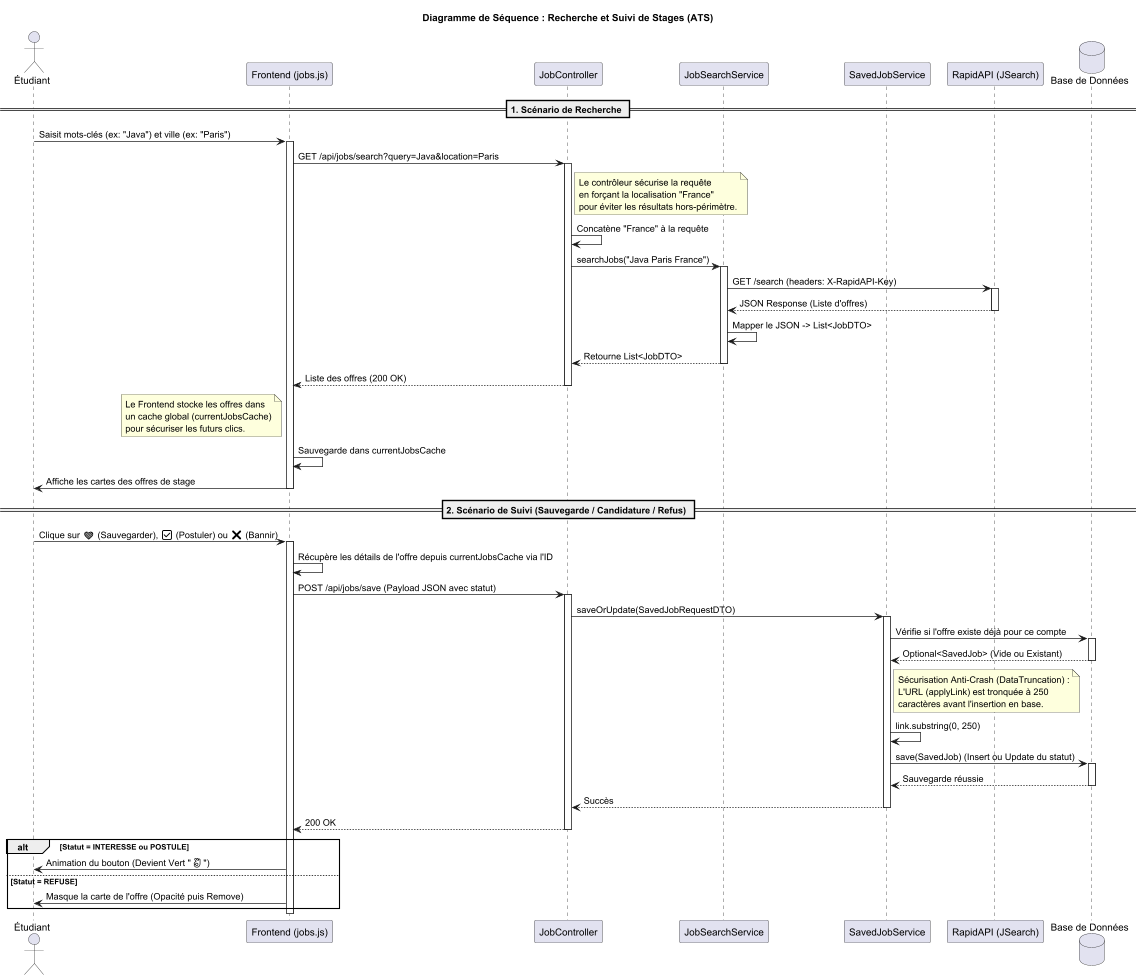

The diagram above was rendered by PlantUML. Its source (embedded in the PNG):
@startuml
title Diagramme de Séquence : Recherche et Suivi de Stages (ATS)

actor "Étudiant" as User
participant "Frontend (jobs.js)" as Front
participant "JobController" as Ctrl
participant "JobSearchService" as SearchAPI
participant "SavedJobService" as SaveService
participant "RapidAPI (JSearch)" as API
database "Base de Données" as DB

== 1. Scénario de Recherche ==

User -> Front : Saisit mots-clés (ex: "Java") et ville (ex: "Paris")
activate Front

Front -> Ctrl : GET /api/jobs/search?query=Java&location=Paris
activate Ctrl

note right of Ctrl
  Le contrôleur sécurise la requête
  en forçant la localisation "France"
  pour éviter les résultats hors-périmètre.
end note
Ctrl -> Ctrl : Concatène "France" à la requête

Ctrl -> SearchAPI : searchJobs("Java Paris France")
activate SearchAPI

SearchAPI -> API : GET /search (headers: X-RapidAPI-Key)
activate API
API --> SearchAPI : JSON Response (Liste d'offres)
deactivate API

SearchAPI -> SearchAPI : Mapper le JSON -> List<JobDTO>
SearchAPI --> Ctrl : Retourne List<JobDTO>
deactivate SearchAPI

Ctrl --> Front : Liste des offres (200 OK)
deactivate Ctrl

note left of Front
  Le Frontend stocke les offres dans
  un cache global (currentJobsCache)
  pour sécuriser les futurs clics.
end note
Front -> Front : Sauvegarde dans currentJobsCache

Front -> User : Affiche les cartes des offres de stage
deactivate Front

== 2. Scénario de Suivi (Sauvegarde / Candidature / Refus) ==

User -> Front : Clique sur ❤ (Sauvegarder), ✅ (Postuler) ou ❌ (Bannir)
activate Front

Front -> Front : Récupère les détails de l'offre depuis currentJobsCache via l'ID
Front -> Ctrl : POST /api/jobs/save (Payload JSON avec statut)
activate Ctrl

Ctrl -> SaveService : saveOrUpdate(SavedJobRequestDTO)
activate SaveService

SaveService -> DB : Vérifie si l'offre existe déjà pour ce compte
activate DB
DB --> SaveService : Optional<SavedJob> (Vide ou Existant)
deactivate DB

note right of SaveService
  Sécurisation Anti-Crash (DataTruncation) :
  L'URL (applyLink) est tronquée à 250
  caractères avant l'insertion en base.
end note
SaveService -> SaveService : link.substring(0, 250)

SaveService -> DB : save(SavedJob) (Insert ou Update du statut)
activate DB
DB --> SaveService : Sauvegarde réussie
deactivate DB

SaveService --> Ctrl : Succès
deactivate SaveService

Ctrl --> Front : 200 OK
deactivate Ctrl

alt Statut = INTERESSE ou POSTULE
    Front -> User : Animation du bouton (Devient Vert "👌")
else Statut = REFUSE
    Front -> User : Masque la carte de l'offre (Opacité puis Remove)
end

deactivate Front

@enduml